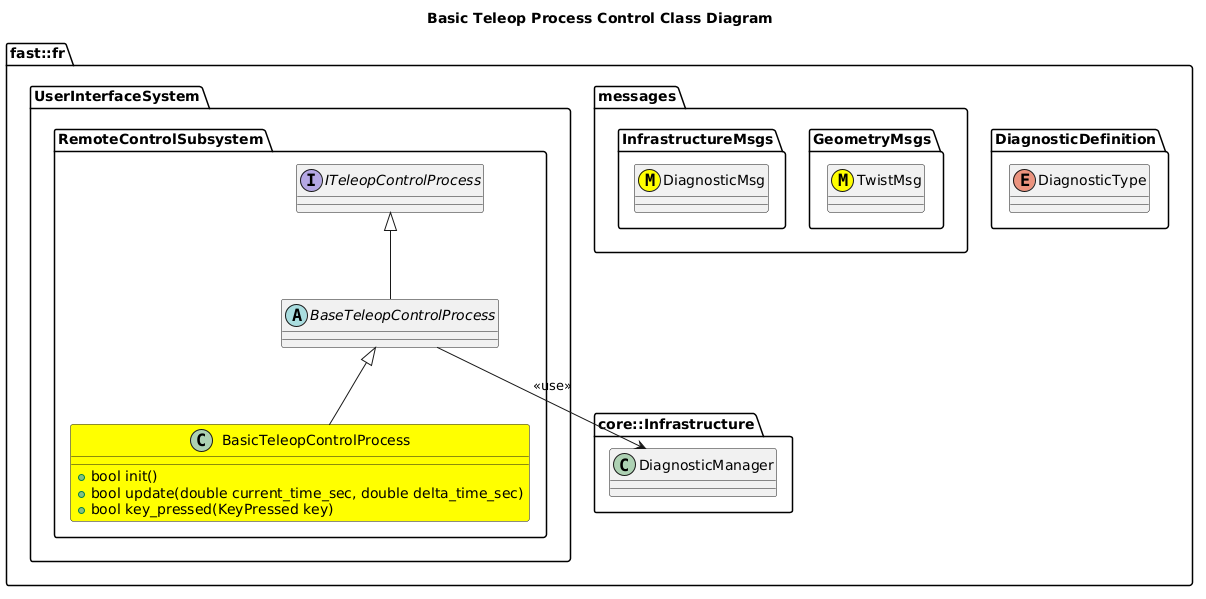

The diagram above was rendered by PlantUML. Its source (embedded in the PNG):
@startuml
title Basic Teleop Process Control Class Diagram

namespace fast::fr {
  namespace DiagnosticDefinition {
    enum DiagnosticType
  }
  namespace messages {
    namespace GeometryMsgs {
      class TwistMsg <<(M,#FFFF00)>>
    }
    namespace InfrastructureMsgs {
      class DiagnosticMsg <<(M,#FFFF00)>>
    }
  }
  namespace core::Infrastructure {
    class DiagnosticManager
  }
  namespace UserInterfaceSystem {
    namespace RemoteControlSubsystem {
        interface ITeleopControlProcess
        abstract BaseTeleopControlProcess
        BaseTeleopControlProcess -up-|> ITeleopControlProcess
        BaseTeleopControlProcess --> DiagnosticManager: <<use>>
        class BasicTeleopControlProcess #Yellow {
          +bool init()
          +bool update(double current_time_sec, double delta_time_sec)
          +bool key_pressed(KeyPressed key)
        }
        BasicTeleopControlProcess -up-|> BaseTeleopControlProcess
    }
  }
}
@enduml